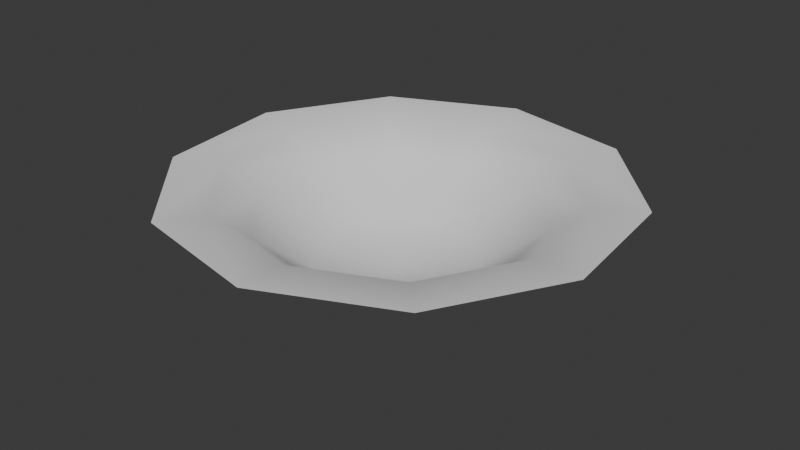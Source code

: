 # Source: flower_00.blend  (saved by Blender 4.4.32; exported with 4.5.12 LTS)
import bpy
from mathutils import Matrix  # noqa: F401  (used for matrix-valued properties, if any)

bpy.ops.wm.read_factory_settings(use_empty=True)
scene = bpy.context.scene
scene.name = 'Scene'

# ---- collections
col_flower_00 = bpy.data.collections.new('flower_00'); scene.collection.children.link(col_flower_00)

# ---- materials (node trees are filled in below, after node groups)
mat_plants = bpy.data.materials.new('plants')

# ---- material node trees

# ---- world
world_world = bpy.data.worlds.new('World'); scene.world = world_world
world_world.use_nodes = True; world_world.node_tree.nodes.clear()
_N = world_world.node_tree.nodes; _L = world_world.node_tree.links
n0 = _N.new('ShaderNodeOutputWorld'); n0.name = 'World Output'; n0.location = (300, 300)
n1 = _N.new('ShaderNodeBackground'); n1.name = 'Background'; n1.location = (10, 300)
n1.inputs[0].default_value = (0.05088, 0.05088, 0.05088, 1.0)
_L.new(n1.outputs[0], n0.inputs[0])
n0.is_active_output = True
world_world.color = (0.05088, 0.05088, 0.05088)
world_world.sun_shadow_jitter_overblur = 0.0

# ---- meshes
me_flower = bpy.data.meshes.new('Flower')
me_flower.from_pydata([(-19.22, 21.13, 10.58), (-2.46, 21.54, 10.2), (-3.269, 28.4, 10.58), (13.91, 24.92, 10.59), (-14.66, 15.97, 10.2), (-27.85, 5.873, 10.61), (10.68, 18.87, 10.2), (25.76, 12.01, 10.62), (-1.933, 17.11, 7.016), (-21.26, 4.309, 10.2), (-25.86, -11.53, 10.64), (19.74, 8.998, 10.21), (27.75, -5.401, 10.65), (-19.74, -9.002, 10.21), (-14.02, -24.44, 10.67), (-11.74, 12.64, 7.017), (-17.04, 3.262, 7.022), (-10.68, -18.88, 10.22), (3.165, -27.93, 10.68), (-15.82, -7.435, 7.028), (-6.666, 6.861, 1.822), (-9.72, 1.465, 1.825), (-1.022, 9.435, 1.822), (0.1432, -0.6549, -0.1591), (-9.017, -4.694, 1.828), (-8.537, -15.37, 7.034), (-4.825, -9.262, 1.831), (2.46, -21.54, 10.22), (2.021, -17.51, 7.037), (1.254, -10.49, 1.832), (6.898, -7.921, 1.831), (11.82, -13.04, 7.035), (14.66, -15.98, 10.22), (19.12, -20.65, 10.68), (9.952, -2.524, 1.829), (17.13, -3.667, 7.031), (21.26, -4.313, 10.21), (9.248, 3.634, 1.826), (15.91, 7.03, 7.024), (5.057, 8.202, 1.823), (8.626, 14.96, 7.018)], [], [(0, 1, 2), (3, 2, 1), (1, 0, 4), (5, 4, 0), (3, 1, 6), (7, 3, 6), (4, 8, 1), (6, 1, 8), (4, 5, 9), (10, 9, 5), (6, 11, 7), (11, 12, 7), (9, 10, 13), (14, 13, 10), (9, 15, 4), (8, 4, 15), (13, 16, 9), (15, 9, 16), (13, 14, 17), (18, 17, 14), (16, 13, 19), (17, 19, 13), (16, 20, 15), (19, 21, 16), (20, 16, 21), (22, 15, 20), (15, 22, 8), (23, 20, 21), (23, 22, 20), (21, 19, 24), (23, 21, 24), (25, 24, 19), (19, 17, 25), (24, 25, 26), (23, 24, 26), (27, 25, 17), (17, 18, 27), (28, 26, 25), (25, 27, 28), (26, 28, 29), (23, 26, 29), (29, 28, 30), (23, 29, 30), (31, 28, 27), (28, 31, 30), (32, 27, 18), (27, 32, 31), (18, 33, 32), (31, 34, 30), (23, 30, 34), (32, 35, 31), (35, 34, 31), (33, 36, 32), (32, 36, 35), (33, 12, 36), (12, 11, 36), (35, 37, 34), (23, 34, 37), (36, 38, 35), (37, 35, 38), (38, 36, 11), (23, 37, 39), (39, 37, 38), (23, 39, 22), (40, 38, 11), (38, 40, 39), (40, 22, 39), (11, 6, 40), (8, 22, 40), (6, 8, 40)])
me_flower.polygons.foreach_set('use_smooth', [True] * 70)
_uv = me_flower.uv_layers.new(name='UVmap_0')
_uv.uv.foreach_set('vector', [0.2487, 0.1299, 0.3154, 0.1113, 0.3076, 0.08691, 0.3804, 0.08789, 0.3076, 0.08691, 0.3154, 0.1113, 0.3154, 0.1113, 0.2487, 0.1299, 0.2688, 0.145, 0.226, 0.1987, 0.2688, 0.145, 0.2487, 0.1299, 0.3804, 0.08789, 0.3154, 0.1113, 0.373, 0.1118, 0.439, 0.1309, 0.3804, 0.08789, 0.373, 0.1118, 0.2688, 0.145, 0.3223, 0.1323, 0.3154, 0.1113, 0.373, 0.1118, 0.3154, 0.1113, 0.3223, 0.1323, 0.2688, 0.145, 0.226, 0.1987, 0.2507, 0.1997, 0.2482, 0.2681, 0.2507, 0.1997, 0.226, 0.1987, 0.373, 0.1118, 0.4194, 0.146, 0.439, 0.1309, 0.4194, 0.146, 0.4612, 0.1997, 0.439, 0.1309, 0.2507, 0.1997, 0.2482, 0.2681, 0.2683, 0.2549, 0.3069, 0.311, 0.2683, 0.2549, 0.2482, 0.2681, 0.2507, 0.1997, 0.2861, 0.1582, 0.2688, 0.145, 0.3223, 0.1323, 0.2688, 0.145, 0.2861, 0.1582, 0.2683, 0.2549, 0.2725, 0.2002, 0.2507, 0.1997, 0.2861, 0.1582, 0.2507, 0.1997, 0.2725, 0.2002, 0.2683, 0.2549, 0.3069, 0.311, 0.3147, 0.2886, 0.3794, 0.311, 0.3147, 0.2886, 0.3069, 0.311, 0.2725, 0.2002, 0.2683, 0.2549, 0.2859, 0.2427, 0.3147, 0.2886, 0.2859, 0.2427, 0.2683, 0.2549, 0.2725, 0.2002, 0.3171, 0.1816, 0.2861, 0.1582, 0.2859, 0.2427, 0.3105, 0.2017, 0.2725, 0.2002, 0.3171, 0.1816, 0.2725, 0.2002, 0.3105, 0.2017, 0.334, 0.1694, 0.2861, 0.1582, 0.3171, 0.1816, 0.2861, 0.1582, 0.334, 0.1694, 0.3223, 0.1323, 0.3445, 0.2017, 0.3171, 0.1816, 0.3105, 0.2017, 0.3445, 0.2017, 0.334, 0.1694, 0.3171, 0.1816, 0.3105, 0.2017, 0.2859, 0.2427, 0.3169, 0.2212, 0.3445, 0.2017, 0.3105, 0.2017, 0.3169, 0.2212, 0.3218, 0.269, 0.3169, 0.2212, 0.2859, 0.2427, 0.2859, 0.2427, 0.3147, 0.2886, 0.3218, 0.269, 0.3169, 0.2212, 0.3218, 0.269, 0.3337, 0.2334, 0.3445, 0.2017, 0.3169, 0.2212, 0.3337, 0.2334, 0.3723, 0.2886, 0.3218, 0.269, 0.3147, 0.2886, 0.3147, 0.2886, 0.3794, 0.311, 0.3723, 0.2886, 0.366, 0.2686, 0.3337, 0.2334, 0.3218, 0.269, 0.3218, 0.269, 0.3723, 0.2886, 0.366, 0.2686, 0.3337, 0.2334, 0.366, 0.2686, 0.3545, 0.2334, 0.3445, 0.2017, 0.3337, 0.2334, 0.3545, 0.2334, 0.3545, 0.2334, 0.366, 0.2686, 0.3713, 0.2212, 0.3445, 0.2017, 0.3545, 0.2334, 0.3713, 0.2212, 0.4019, 0.2427, 0.366, 0.2686, 0.3723, 0.2886, 0.366, 0.2686, 0.4019, 0.2427, 0.3713, 0.2212, 0.4189, 0.2549, 0.3723, 0.2886, 0.3794, 0.311, 0.3723, 0.2886, 0.4189, 0.2549, 0.4019, 0.2427, 0.3794, 0.311, 0.4385, 0.2686, 0.4189, 0.2549, 0.4019, 0.2427, 0.3779, 0.2017, 0.3713, 0.2212, 0.3445, 0.2017, 0.3713, 0.2212, 0.3779, 0.2017, 0.4189, 0.2549, 0.4158, 0.2012, 0.4019, 0.2427, 0.4158, 0.2012, 0.3779, 0.2017, 0.4019, 0.2427, 0.4385, 0.2686, 0.437, 0.2007, 0.4189, 0.2549, 0.4189, 0.2549, 0.437, 0.2007, 0.4158, 0.2012, 0.4385, 0.2686, 0.4612, 0.1997, 0.437, 0.2007, 0.4612, 0.1997, 0.4194, 0.146, 0.437, 0.2007, 0.4158, 0.2012, 0.3718, 0.1821, 0.3779, 0.2017, 0.3445, 0.2017, 0.3779, 0.2017, 0.3718, 0.1821, 0.437, 0.2007, 0.4023, 0.1587, 0.4158, 0.2012, 0.3718, 0.1821, 0.4158, 0.2012, 0.4023, 0.1587, 0.4023, 0.1587, 0.437, 0.2007, 0.4194, 0.146, 0.3445, 0.2017, 0.3718, 0.1821, 0.355, 0.1694, 0.355, 0.1694, 0.3718, 0.1821, 0.4023, 0.1587, 0.3445, 0.2017, 0.355, 0.1694, 0.334, 0.1694, 0.3667, 0.1328, 0.4023, 0.1587, 0.4194, 0.146, 0.4023, 0.1587, 0.3667, 0.1328, 0.355, 0.1694, 0.3667, 0.1328, 0.334, 0.1694, 0.355, 0.1694, 0.4194, 0.146, 0.373, 0.1118, 0.3667, 0.1328, 0.3223, 0.1323, 0.334, 0.1694, 0.3667, 0.1328, 0.373, 0.1118, 0.3223, 0.1323, 0.3667, 0.1328])
_uv.active_render = True
_uv = me_flower.uv_layers.new(name='LightMapUV')
_uv.uv.foreach_set('vector', [0.103, 0.1953, 0.3828, 0.1138, 0.3501, 0.007812, 0.6543, 0.01074, 0.3501, 0.007812, 0.3828, 0.1138, 0.3828, 0.1138, 0.103, 0.1953, 0.1869, 0.2622, 0.007812, 0.499, 0.1869, 0.2622, 0.103, 0.1953, 0.6543, 0.01074, 0.3828, 0.1138, 0.6235, 0.1167, 0.8994, 0.1992, 0.6543, 0.01074, 0.6235, 0.1167, 0.1869, 0.2622, 0.4109, 0.2061, 0.3828, 0.1138, 0.6235, 0.1167, 0.3828, 0.1138, 0.4109, 0.2061, 0.1869, 0.2622, 0.007812, 0.499, 0.1115, 0.5029, 0.1008, 0.8031, 0.1115, 0.5029, 0.007812, 0.499, 0.6235, 0.1167, 0.8179, 0.2656, 0.8994, 0.1992, 0.8179, 0.2656, 0.9922, 0.5029, 0.8994, 0.1992, 0.1115, 0.5029, 0.1008, 0.8031, 0.1852, 0.7441, 0.3462, 0.9916, 0.1852, 0.7441, 0.1008, 0.8031, 0.1115, 0.5029, 0.26, 0.3203, 0.1869, 0.2622, 0.4109, 0.2061, 0.1869, 0.2622, 0.26, 0.3203, 0.1852, 0.7441, 0.2021, 0.5056, 0.1115, 0.5029, 0.26, 0.3203, 0.1115, 0.5029, 0.2021, 0.5056, 0.1852, 0.7441, 0.3462, 0.9916, 0.3796, 0.8935, 0.6499, 0.9922, 0.3796, 0.8935, 0.3462, 0.9916, 0.2021, 0.5056, 0.1852, 0.7441, 0.259, 0.6914, 0.3796, 0.8935, 0.259, 0.6914, 0.1852, 0.7441, 0.2021, 0.5056, 0.3892, 0.4229, 0.26, 0.3203, 0.259, 0.6914, 0.3621, 0.5103, 0.2021, 0.5056, 0.3892, 0.4229, 0.2021, 0.5056, 0.3621, 0.5103, 0.4597, 0.3691, 0.26, 0.3203, 0.3892, 0.4229, 0.26, 0.3203, 0.4597, 0.3691, 0.4109, 0.2061, 0.5034, 0.5122, 0.3892, 0.4229, 0.3621, 0.5103, 0.5034, 0.5122, 0.4597, 0.3691, 0.3892, 0.4229, 0.3621, 0.5103, 0.259, 0.6914, 0.3889, 0.5974, 0.5034, 0.5122, 0.3621, 0.5103, 0.3889, 0.5974, 0.4092, 0.8064, 0.3889, 0.5974, 0.259, 0.6914, 0.259, 0.6914, 0.3796, 0.8935, 0.4092, 0.8064, 0.3889, 0.5974, 0.4092, 0.8064, 0.4587, 0.6514, 0.5034, 0.5122, 0.3889, 0.5974, 0.4587, 0.6514, 0.6206, 0.8937, 0.4092, 0.8064, 0.3796, 0.8935, 0.3796, 0.8935, 0.6499, 0.9922, 0.6206, 0.8937, 0.5942, 0.8054, 0.4587, 0.6514, 0.4092, 0.8064, 0.4092, 0.8064, 0.6206, 0.8937, 0.5942, 0.8054, 0.4587, 0.6514, 0.5942, 0.8054, 0.5454, 0.6509, 0.5034, 0.5122, 0.4587, 0.6514, 0.5454, 0.6509, 0.5454, 0.6509, 0.5942, 0.8054, 0.6162, 0.5979, 0.5034, 0.5122, 0.5454, 0.6509, 0.6162, 0.5979, 0.7437, 0.6924, 0.5942, 0.8054, 0.6206, 0.8937, 0.5942, 0.8054, 0.7437, 0.6924, 0.6162, 0.5979, 0.8159, 0.7461, 0.6206, 0.8937, 0.6499, 0.9922, 0.6206, 0.8937, 0.8159, 0.7461, 0.7437, 0.6924, 0.6499, 0.9922, 0.8965, 0.8058, 0.8159, 0.7461, 0.7437, 0.6924, 0.644, 0.5115, 0.6162, 0.5979, 0.5034, 0.5122, 0.6162, 0.5979, 0.644, 0.5115, 0.8159, 0.7461, 0.8018, 0.5083, 0.7437, 0.6924, 0.8018, 0.5083, 0.644, 0.5115, 0.7437, 0.6924, 0.8965, 0.8058, 0.8911, 0.5061, 0.8159, 0.7461, 0.8159, 0.7461, 0.8911, 0.5061, 0.8018, 0.5083, 0.8965, 0.8058, 0.9922, 0.5029, 0.8911, 0.5061, 0.9922, 0.5029, 0.8179, 0.2656, 0.8911, 0.5061, 0.8018, 0.5083, 0.6177, 0.4248, 0.644, 0.5115, 0.5034, 0.5122, 0.644, 0.5115, 0.6177, 0.4248, 0.8911, 0.5061, 0.7456, 0.3237, 0.8018, 0.5083, 0.6177, 0.4248, 0.8018, 0.5083, 0.7456, 0.3237, 0.7456, 0.3237, 0.8911, 0.5061, 0.8179, 0.2656, 0.5034, 0.5122, 0.6177, 0.4248, 0.5474, 0.3701, 0.5474, 0.3701, 0.6177, 0.4248, 0.7456, 0.3237, 0.5034, 0.5122, 0.5474, 0.3701, 0.4597, 0.3691, 0.5962, 0.209, 0.7456, 0.3237, 0.8179, 0.2656, 0.7456, 0.3237, 0.5962, 0.209, 0.5474, 0.3701, 0.5962, 0.209, 0.4597, 0.3691, 0.5474, 0.3701, 0.8179, 0.2656, 0.6235, 0.1167, 0.5962, 0.209, 0.4109, 0.2061, 0.4597, 0.3691, 0.5962, 0.209, 0.6235, 0.1167, 0.4109, 0.2061, 0.5962, 0.209])
me_flower.materials.append(None)
me_flower.update()
me_flower.normals_split_custom_set([tuple(v) for v in zip(*[iter([0.03931, -0.03931, 0.9985, 0.03149, -0.2757, 0.9607, 0.007844, -0.05503, 0.9985, -0.03141, -0.04719, 0.9984, 0.007844, -0.05503, 0.9985, 0.03149, -0.2757, 0.9607, 0.03149, -0.2757, 0.9607, 0.03931, -0.03931, 0.9985, 0.1889, -0.2047, 0.9604, 0.05505, -0.007877, 0.9985, 0.1889, -0.2047, 0.9604, 0.03931, -0.03931, 0.9985, -0.03141, -0.04719, 0.9984, 0.03149, -0.2757, 0.9607, -0.1415, -0.2438, 0.9594, -0.05497, -0.02354, 0.9982, -0.03141, -0.04719, 0.9984, -0.1415, -0.2438, 0.9594, 0.1889, -0.2047, 0.9604, 0.0631, -0.5681, 0.8205, 0.03149, -0.2757, 0.9607, -0.1415, -0.2438, 0.9594, 0.03149, -0.2757, 0.9607, 0.0631, -0.5681, 0.8205, 0.1889, -0.2047, 0.9604, 0.05505, -0.007877, 0.9985, 0.2826, -0.055, 0.9577, 0.05501, 0.03143, 0.998, 0.2826, -0.055, 0.9577, 0.05505, -0.007877, 0.9985, -0.1415, -0.2438, 0.9594, -0.2666, -0.1176, 0.9566, -0.05497, -0.02354, 0.9982, -0.2666, -0.1176, 0.9566, -0.06287, 0.0157, 0.9979, -0.05497, -0.02354, 0.9982, 0.2826, -0.055, 0.9577, 0.05501, 0.03143, 0.998, 0.2684, 0.1263, 0.955, 0.0314, 0.06286, 0.9975, 0.2684, 0.1263, 0.955, 0.05501, 0.03143, 0.998, 0.2826, -0.055, 0.9577, 0.3858, -0.4251, 0.8188, 0.1889, -0.2047, 0.9604, 0.0631, -0.5681, 0.8205, 0.1889, -0.2047, 0.9604, 0.3858, -0.4251, 0.8188, 0.2684, 0.1263, 0.955, 0.5694, -0.1108, 0.8146, 0.2826, -0.055, 0.9577, 0.3858, -0.4251, 0.8188, 0.2826, -0.055, 0.9577, 0.5694, -0.1108, 0.8146, 0.2684, 0.1263, 0.955, 0.0314, 0.06286, 0.9975, 0.1495, 0.2674, 0.9519, -0.00817, 0.07075, 0.9975, 0.1495, 0.2674, 0.9519, 0.0314, 0.06286, 0.9975, 0.5694, -0.1108, 0.8146, 0.2684, 0.1263, 0.955, 0.5367, 0.2525, 0.8051, 0.1495, 0.2674, 0.9519, 0.5367, 0.2525, 0.8051, 0.2684, 0.1263, 0.955, 0.5694, -0.1108, 0.8146, 0.2842, -0.3079, 0.908, 0.3858, -0.4251, 0.8188, 0.5367, 0.2525, 0.8051, 0.4173, -0.07873, 0.9054, 0.5694, -0.1108, 0.8146, 0.2842, -0.3079, 0.908, 0.5694, -0.1108, 0.8146, 0.4173, -0.07873, 0.9054, 0.04715, -0.4086, 0.9115, 0.3858, -0.4251, 0.8188, 0.2842, -0.3079, 0.908, 0.3858, -0.4251, 0.8188, 0.04715, -0.4086, 0.9115, 0.0631, -0.5681, 0.8205, 1.094e-06, -4.136e-06, 1.0, 0.2842, -0.3079, 0.908, 0.4173, -0.07873, 0.9054, 1.094e-06, -4.136e-06, 1.0, 0.04715, -0.4086, 0.9115, 0.2842, -0.3079, 0.908, 0.4173, -0.07873, 0.9054, 0.5367, 0.2525, 0.8051, 0.3855, 0.181, 0.9048, 1.094e-06, -4.136e-06, 1.0, 0.4173, -0.07873, 0.9054, 0.3855, 0.181, 0.9048, 0.292, 0.5287, 0.797, 0.3855, 0.181, 0.9048, 0.5367, 0.2525, 0.8051, 0.5367, 0.2525, 0.8051, 0.1495, 0.2674, 0.9519, 0.292, 0.5287, 0.797, 0.3855, 0.181, 0.9048, 0.292, 0.5287, 0.797, 0.2133, 0.3791, 0.9004, 1.094e-06, -4.136e-06, 1.0, 0.3855, 0.181, 0.9048, 0.2133, 0.3791, 0.9004, -0.03145, 0.3066, 0.9513, 0.292, 0.5287, 0.797, 0.1495, 0.2674, 0.9519, 0.1495, 0.2674, 0.9519, -0.00817, 0.07075, 0.9975, -0.03145, 0.3066, 0.9513, -0.07067, 0.6047, 0.7933, 0.2133, 0.3791, 0.9004, 0.292, 0.5287, 0.797, 0.292, 0.5287, 0.797, -0.03145, 0.3066, 0.9513, -0.07067, 0.6047, 0.7933, 0.2133, 0.3791, 0.9004, -0.07067, 0.6047, 0.7933, -0.04733, 0.434, 0.8997, 1.094e-06, -4.136e-06, 1.0, 0.2133, 0.3791, 0.9004, -0.04733, 0.434, 0.8997, -0.04733, 0.434, 0.8997, -0.07067, 0.6047, 0.7933, -0.2921, 0.3237, 0.9, 1.094e-06, -4.136e-06, 1.0, -0.04733, 0.434, 0.8997, -0.2921, 0.3237, 0.9, -0.4091, 0.4485, 0.7947, -0.07067, 0.6047, 0.7933, -0.03145, 0.3066, 0.9513, -0.07067, 0.6047, 0.7933, -0.4091, 0.4485, 0.7947, -0.2921, 0.3237, 0.9, -0.2045, 0.2281, 0.9519, -0.03145, 0.3066, 0.9513, -0.00817, 0.07075, 0.9975, -0.03145, 0.3066, 0.9513, -0.2045, 0.2281, 0.9519, -0.4091, 0.4485, 0.7947, -0.00817, 0.07075, 0.9975, -0.04712, 0.05499, 0.9974, -0.2045, 0.2281, 0.9519, -0.4091, 0.4485, 0.7947, -0.4235, 0.08626, 0.9018, -0.2921, 0.3237, 0.9, 1.094e-06, -4.136e-06, 1.0, -0.2921, 0.3237, 0.9, -0.4235, 0.08626, 0.9018, -0.2045, 0.2281, 0.9519, -0.5831, 0.1182, 0.8037, -0.4091, 0.4485, 0.7947, -0.5831, 0.1182, 0.8037, -0.4235, 0.08626, 0.9018, -0.4091, 0.4485, 0.7947, -0.04712, 0.05499, 0.9974, -0.2918, 0.06309, 0.9544, -0.2045, 0.2281, 0.9519, -0.2045, 0.2281, 0.9519, -0.2918, 0.06309, 0.9544, -0.5831, 0.1182, 0.8037, -0.04712, 0.05499, 0.9974, -0.06287, 0.0157, 0.9979, -0.2918, 0.06309, 0.9544, -0.06287, 0.0157, 0.9979, -0.2666, -0.1176, 0.9566, -0.2918, 0.06309, 0.9544, -0.5831, 0.1182, 0.8037, -0.386, -0.1733, 0.906, -0.4235, 0.08626, 0.9018, 1.094e-06, -4.136e-06, 1.0, -0.4235, 0.08626, 0.9018, -0.386, -0.1733, 0.906, -0.2918, 0.06309, 0.9544, -0.5344, -0.2436, 0.8094, -0.5831, 0.1182, 0.8037, -0.386, -0.1733, 0.906, -0.5831, 0.1182, 0.8037, -0.5344, -0.2436, 0.8094, -0.5344, -0.2436, 0.8094, -0.2918, 0.06309, 0.9544, -0.2666, -0.1176, 0.9566, 1.094e-06, -4.136e-06, 1.0, -0.386, -0.1733, 0.906, -0.2055, -0.3635, 0.9087, -0.2055, -0.3635, 0.9087, -0.386, -0.1733, 0.906, -0.5344, -0.2436, 0.8094, 1.094e-06, -4.136e-06, 1.0, -0.2055, -0.3635, 0.9087, 0.04715, -0.4086, 0.9115, -0.2828, -0.5027, 0.8169, -0.5344, -0.2436, 0.8094, -0.2666, -0.1176, 0.9566, -0.5344, -0.2436, 0.8094, -0.2828, -0.5027, 0.8169, -0.2055, -0.3635, 0.9087, -0.2828, -0.5027, 0.8169, 0.04715, -0.4086, 0.9115, -0.2055, -0.3635, 0.9087, -0.2666, -0.1176, 0.9566, -0.1415, -0.2438, 0.9594, -0.2828, -0.5027, 0.8169, 0.0631, -0.5681, 0.8205, 0.04715, -0.4086, 0.9115, -0.2828, -0.5027, 0.8169, -0.1415, -0.2438, 0.9594, 0.0631, -0.5681, 0.8205, -0.2828, -0.5027, 0.8169])] * 3)])

# ---- objects
ob_flower_00 = bpy.data.objects.new('flower_00', me_flower)

# ---- transforms, parenting, visibility, modifiers, constraints
ob_flower_00.location = (0.0, 0.0, 0.0)
ob_flower_00.scale = (0.01, 0.01, 0.01)
ob_flower_00.color = (0.8, 0.8, 0.8, 1.0)
ob_flower_00.material_slots[0].link = 'OBJECT'; ob_flower_00.material_slots[0].material = mat_plants

# ---- collection membership
col_flower_00.objects.link(ob_flower_00)

# ---- scene / render settings (as saved in the file)
scene.frame_start = 1; scene.frame_end = 250; scene.frame_set(1)
scene.render.engine = 'BLENDER_EEVEE_NEXT'
scene.render.fps = 25
bpy.context.view_layer.update()

# ---- added for rendering (the .blend has no active camera and no usable light): camera, sun
cam_auto = bpy.data.cameras.new('AutoCamera')
cam_auto.lens = 50.0
cam_auto.sensor_width = 36.0
cam_auto.clip_end = 1000.0
ob_auto_camera = bpy.data.objects.new('AutoCamera', cam_auto)
scene.collection.objects.link(ob_auto_camera)
ob_auto_camera.location = (0.738611, -0.884593, 0.643917)
ob_auto_camera.rotation_euler = (1.09748, -7.21219e-08, 0.694738)
scene.camera = ob_auto_camera
light_auto_sun = bpy.data.lights.new('AutoSun', 'SUN')
light_auto_sun.energy = 3.0
light_auto_sun.angle = 0.0523599
ob_auto_sun = bpy.data.objects.new('AutoSun', light_auto_sun)
scene.collection.objects.link(ob_auto_sun)
ob_auto_sun.rotation_euler = (0.872665, 0.174533, 0.523599)
bpy.context.view_layer.update()
